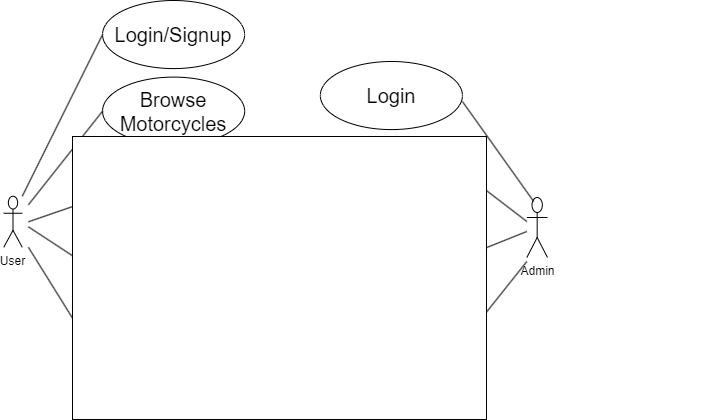

The diagram above was exported from draw.io. Its source (the exported page's mxGraphModel, read from the mxfile embedded in the PNG):
<mxGraphModel dx="1242" dy="563" grid="0" gridSize="10" guides="1" tooltips="1" connect="1" arrows="1" fold="1" page="1" pageScale="1" pageWidth="850" pageHeight="1100" math="0" shadow="0">
  <root>
    <mxCell id="0" />
    <mxCell id="1" parent="0" />
    <mxCell id="37" value="" style="group" parent="1" vertex="1" connectable="0">
      <mxGeometry x="139" y="210" width="700" height="408" as="geometry" />
    </mxCell>
    <mxCell id="32" value="" style="group" parent="37" vertex="1" connectable="0">
      <mxGeometry x="302.85134760356" y="50" width="397.14865239643996" height="321" as="geometry" />
    </mxCell>
    <mxCell id="19" value="" style="ellipse;whiteSpace=wrap;html=1;" parent="32" vertex="1">
      <mxGeometry width="142.07195623124827" height="68.08510638297872" as="geometry" />
    </mxCell>
    <mxCell id="20" value="&lt;font style=&quot;font-size: 20px;&quot;&gt;Login&lt;/font&gt;" style="text;strokeColor=none;align=center;fillColor=none;html=1;verticalAlign=middle;whiteSpace=wrap;rounded=0;" parent="32" vertex="1">
      <mxGeometry x="16.986864331997076" y="6.38297872340425" width="108.09822756725411" height="55.319148936170215" as="geometry" />
    </mxCell>
    <mxCell id="21" value="" style="ellipse;whiteSpace=wrap;html=1;" parent="32" vertex="1">
      <mxGeometry y="76.59574468085106" width="142.07195623124827" height="68.08510638297872" as="geometry" />
    </mxCell>
    <mxCell id="22" value="&lt;font style=&quot;font-size: 18px;&quot;&gt;Add, update and delete Motorcycle&lt;/font&gt;" style="text;strokeColor=none;align=center;fillColor=none;html=1;verticalAlign=middle;whiteSpace=wrap;rounded=0;" parent="32" vertex="1">
      <mxGeometry x="16.986864331997076" y="82.97872340425533" width="108.09822756725411" height="55.319148936170215" as="geometry" />
    </mxCell>
    <mxCell id="23" value="" style="ellipse;whiteSpace=wrap;html=1;" parent="32" vertex="1">
      <mxGeometry y="161.70212765957444" width="142.07195623124827" height="68.08510638297872" as="geometry" />
    </mxCell>
    <mxCell id="24" value="&lt;span style=&quot;font-size: 20px;&quot;&gt;Veryfy Users&lt;/span&gt;" style="text;strokeColor=none;align=center;fillColor=none;html=1;verticalAlign=middle;whiteSpace=wrap;rounded=0;" parent="32" vertex="1">
      <mxGeometry x="16.986864331997076" y="168.08510638297872" width="108.09822756725411" height="55.319148936170215" as="geometry" />
    </mxCell>
    <mxCell id="25" value="" style="ellipse;whiteSpace=wrap;html=1;" parent="32" vertex="1">
      <mxGeometry y="246.8085106382979" width="142.07195623124827" height="68.08510638297872" as="geometry" />
    </mxCell>
    <mxCell id="26" value="&lt;span style=&quot;font-size: 20px;&quot;&gt;View all the rental details&lt;/span&gt;" style="text;strokeColor=none;align=center;fillColor=none;html=1;verticalAlign=middle;whiteSpace=wrap;rounded=0;" parent="32" vertex="1">
      <mxGeometry x="16.986864331997076" y="253.1914893617021" width="108.09822756725411" height="55.319148936170215" as="geometry" />
    </mxCell>
    <mxCell id="29" value="Admin" style="shape=umlActor;verticalLabelPosition=bottom;verticalAlign=top;html=1;outlineConnect=0;" parent="32" vertex="1">
      <mxGeometry x="206.48985200312632" y="136" width="20.64896755162242" height="60" as="geometry" />
    </mxCell>
    <mxCell id="33" value="" style="endArrow=none;html=1;" parent="32" edge="1">
      <mxGeometry width="50" height="50" relative="1" as="geometry">
        <mxPoint x="142.0719562312482" y="40" as="sourcePoint" />
        <mxPoint x="213.37284118700046" y="140" as="targetPoint" />
      </mxGeometry>
    </mxCell>
    <mxCell id="34" value="" style="endArrow=none;html=1;exitX=1;exitY=0.5;exitDx=0;exitDy=0;" parent="37" source="21" edge="1">
      <mxGeometry width="50" height="50" relative="1" as="geometry">
        <mxPoint x="451.8062930186823" y="100" as="sourcePoint" />
        <mxPoint x="509.3411996066863" y="210" as="targetPoint" />
      </mxGeometry>
    </mxCell>
    <mxCell id="35" value="" style="endArrow=none;html=1;exitX=1;exitY=0.5;exitDx=0;exitDy=0;" parent="37" source="23" edge="1">
      <mxGeometry width="50" height="50" relative="1" as="geometry">
        <mxPoint x="458.68928220255646" y="110" as="sourcePoint" />
        <mxPoint x="509.3411996066863" y="220" as="targetPoint" />
      </mxGeometry>
    </mxCell>
    <mxCell id="36" value="" style="endArrow=none;html=1;exitX=1;exitY=0.5;exitDx=0;exitDy=0;" parent="37" source="25" edge="1">
      <mxGeometry width="50" height="50" relative="1" as="geometry">
        <mxPoint x="465.57227138643066" y="120" as="sourcePoint" />
        <mxPoint x="509.3411996066863" y="250" as="targetPoint" />
      </mxGeometry>
    </mxCell>
    <mxCell id="18" value="" style="group" parent="37" vertex="1" connectable="0">
      <mxGeometry x="-13.765978367748279" y="-11" width="240.9046214355949" height="400" as="geometry" />
    </mxCell>
    <mxCell id="2" value="" style="ellipse;whiteSpace=wrap;html=1;" parent="18" vertex="1">
      <mxGeometry x="98.83266520434663" width="142.07195623124827" height="68.08510638297872" as="geometry" />
    </mxCell>
    <mxCell id="3" value="&lt;font style=&quot;font-size: 20px;&quot;&gt;Login/Signup&lt;/font&gt;" style="text;strokeColor=none;align=center;fillColor=none;html=1;verticalAlign=middle;whiteSpace=wrap;rounded=0;" parent="18" vertex="1">
      <mxGeometry x="115.8195295363437" y="6.382978723404255" width="108.09822756725411" height="55.319148936170215" as="geometry" />
    </mxCell>
    <mxCell id="4" value="User" style="shape=umlActor;verticalLabelPosition=bottom;verticalAlign=top;html=1;outlineConnect=0;" parent="18" vertex="1">
      <mxGeometry y="195.74468085106383" width="18.531124725814994" height="51.06382978723404" as="geometry" />
    </mxCell>
    <mxCell id="5" value="" style="ellipse;whiteSpace=wrap;html=1;" parent="18" vertex="1">
      <mxGeometry x="98.83266520434663" y="76.59574468085107" width="142.07195623124827" height="68.08510638297872" as="geometry" />
    </mxCell>
    <mxCell id="6" value="&lt;span style=&quot;font-size: 20px;&quot;&gt;Browse Motorcycles&lt;/span&gt;" style="text;strokeColor=none;align=center;fillColor=none;html=1;verticalAlign=middle;whiteSpace=wrap;rounded=0;" parent="18" vertex="1">
      <mxGeometry x="115.8195295363437" y="82.97872340425532" width="108.09822756725411" height="55.319148936170215" as="geometry" />
    </mxCell>
    <mxCell id="7" value="" style="ellipse;whiteSpace=wrap;html=1;" parent="18" vertex="1">
      <mxGeometry x="98.83266520434663" y="161.70212765957447" width="142.07195623124827" height="68.08510638297872" as="geometry" />
    </mxCell>
    <mxCell id="8" value="&lt;span style=&quot;font-size: 20px;&quot;&gt;Rent Motorcycles&lt;/span&gt;" style="text;strokeColor=none;align=center;fillColor=none;html=1;verticalAlign=middle;whiteSpace=wrap;rounded=0;" parent="18" vertex="1">
      <mxGeometry x="115.8195295363437" y="168.08510638297872" width="108.09822756725411" height="55.319148936170215" as="geometry" />
    </mxCell>
    <mxCell id="9" value="" style="ellipse;whiteSpace=wrap;html=1;" parent="18" vertex="1">
      <mxGeometry x="98.83266520434663" y="246.80851063829786" width="142.07195623124827" height="68.08510638297872" as="geometry" />
    </mxCell>
    <mxCell id="10" value="&lt;span style=&quot;font-size: 20px;&quot;&gt;Return Motorcycle&lt;/span&gt;" style="text;strokeColor=none;align=center;fillColor=none;html=1;verticalAlign=middle;whiteSpace=wrap;rounded=0;" parent="18" vertex="1">
      <mxGeometry x="115.8195295363437" y="253.19148936170214" width="108.09822756725411" height="55.319148936170215" as="geometry" />
    </mxCell>
    <mxCell id="11" value="" style="ellipse;whiteSpace=wrap;html=1;" parent="18" vertex="1">
      <mxGeometry x="98.83266520434663" y="331.9148936170213" width="142.07195623124827" height="68.08510638297872" as="geometry" />
    </mxCell>
    <mxCell id="12" value="&lt;span style=&quot;font-size: 20px;&quot;&gt;Update Profile&lt;/span&gt;" style="text;strokeColor=none;align=center;fillColor=none;html=1;verticalAlign=middle;whiteSpace=wrap;rounded=0;" parent="18" vertex="1">
      <mxGeometry x="115.8195295363437" y="338.29787234042556" width="108.09822756725411" height="55.319148936170215" as="geometry" />
    </mxCell>
    <mxCell id="13" value="" style="endArrow=none;html=1;" parent="18" edge="1">
      <mxGeometry width="50" height="50" relative="1" as="geometry">
        <mxPoint x="18.531124725814994" y="195.74468085106383" as="sourcePoint" />
        <mxPoint x="98.83266520434663" y="34.04255319148936" as="targetPoint" />
      </mxGeometry>
    </mxCell>
    <mxCell id="14" value="" style="endArrow=none;html=1;entryX=0;entryY=0.5;entryDx=0;entryDy=0;" parent="18" target="5" edge="1">
      <mxGeometry width="50" height="50" relative="1" as="geometry">
        <mxPoint x="24.708166301086656" y="204.25531914893617" as="sourcePoint" />
        <mxPoint x="105.00970677961828" y="42.5531914893617" as="targetPoint" />
      </mxGeometry>
    </mxCell>
    <mxCell id="15" value="" style="endArrow=none;html=1;entryX=0;entryY=0.5;entryDx=0;entryDy=0;" parent="18" target="7" edge="1">
      <mxGeometry width="50" height="50" relative="1" as="geometry">
        <mxPoint x="24.708166301086656" y="221.27659574468086" as="sourcePoint" />
        <mxPoint x="111.18674835488996" y="51.06382978723404" as="targetPoint" />
      </mxGeometry>
    </mxCell>
    <mxCell id="16" value="" style="endArrow=none;html=1;entryX=0.009;entryY=0.425;entryDx=0;entryDy=0;entryPerimeter=0;" parent="18" target="9" edge="1">
      <mxGeometry width="50" height="50" relative="1" as="geometry">
        <mxPoint x="24.708166301086656" y="226.38297872340425" as="sourcePoint" />
        <mxPoint x="117.36378993016162" y="59.57446808510638" as="targetPoint" />
      </mxGeometry>
    </mxCell>
    <mxCell id="17" value="" style="endArrow=none;html=1;entryX=0;entryY=0.5;entryDx=0;entryDy=0;" parent="18" target="11" edge="1">
      <mxGeometry width="50" height="50" relative="1" as="geometry">
        <mxPoint x="24.708166301086656" y="246.80851063829786" as="sourcePoint" />
        <mxPoint x="92.65562362907495" y="357.4468085106383" as="targetPoint" />
      </mxGeometry>
    </mxCell>
    <mxCell id="42" value="" style="rounded=0;whiteSpace=wrap;html=1;" vertex="1" parent="37">
      <mxGeometry x="55" y="125" width="414" height="283" as="geometry" />
    </mxCell>
  </root>
</mxGraphModel>